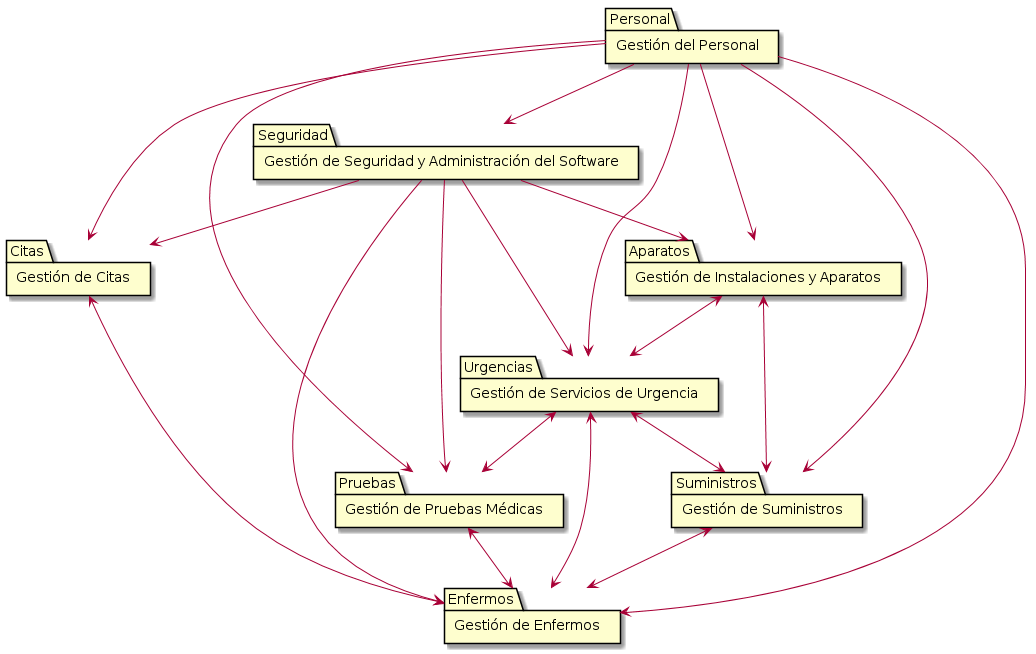

The diagram above was rendered by PlantUML. Its source (embedded in the PNG):
@startuml

package "Gestión de Citas" as Citas
package "Gestión de Enfermos" as Enfermos
package "Gestión de Seguridad y Administración del Software" as Seguridad
package "Gestión de Suministros" as Suministros
package "Gestión del Personal" as Personal
package "Gestión de Pruebas Médicas" as Pruebas
package "Gestión de Instalaciones y Aparatos" as Aparatos
package "Gestión de Servicios de Urgencia" as Urgencias

Personal --> Urgencias
Personal --> Pruebas
Personal --> Aparatos
Personal --> Suministros
Personal --> Citas
Personal --> Enfermos
Personal --> Seguridad

Citas <--> Enfermos
Pruebas <--> Enfermos
Urgencias <--> Pruebas
Urgencias <--> Enfermos

Suministros <--> Aparatos
Aparatos <--> Urgencias
Urgencias <--> Suministros
Suministros <--> Enfermos

Seguridad --> Citas
Seguridad --> Aparatos
Seguridad --> Urgencias
Seguridad --> Pruebas
Seguridad --> Enfermos

@enduml